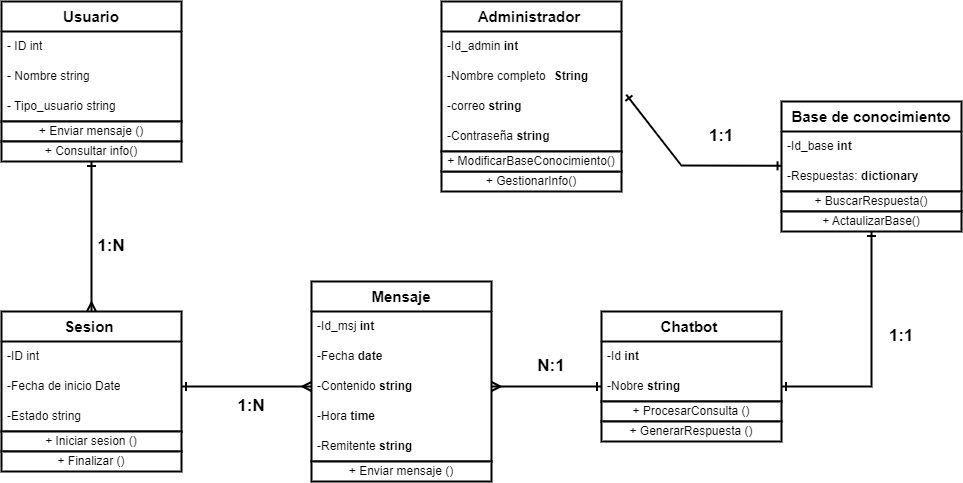

The diagram above was exported from draw.io. Its source (the exported page's mxGraphModel, read from the mxfile embedded in the PNG):
<mxGraphModel dx="1000" dy="638" grid="1" gridSize="10" guides="1" tooltips="1" connect="1" arrows="1" fold="1" page="1" pageScale="1" pageWidth="4681" pageHeight="3300" math="0" shadow="0">
  <root>
    <mxCell id="0" />
    <mxCell id="1" parent="0" />
    <mxCell id="Qy1D4WFwLu1K1vXiAppj-1" value="Administrador&amp;nbsp;" style="swimlane;fontStyle=1;childLayout=stackLayout;horizontal=1;startSize=30;horizontalStack=0;resizeParent=1;resizeParentMax=0;resizeLast=0;collapsible=1;marginBottom=0;whiteSpace=wrap;html=1;fontSize=15;strokeWidth=2;" parent="1" vertex="1">
      <mxGeometry x="510" y="40" width="180" height="150" as="geometry" />
    </mxCell>
    <mxCell id="Qy1D4WFwLu1K1vXiAppj-2" value="-Id_admin &lt;b&gt;int&lt;/b&gt;" style="text;strokeColor=none;fillColor=none;align=left;verticalAlign=middle;spacingLeft=4;spacingRight=4;overflow=hidden;points=[[0,0.5],[1,0.5]];portConstraint=eastwest;rotatable=0;whiteSpace=wrap;html=1;strokeWidth=2;" parent="Qy1D4WFwLu1K1vXiAppj-1" vertex="1">
      <mxGeometry y="30" width="180" height="30" as="geometry" />
    </mxCell>
    <mxCell id="Qy1D4WFwLu1K1vXiAppj-3" value="-Nombre completo&amp;nbsp;&lt;span style=&quot;white-space: pre;&quot;&gt;&#09;&lt;/span&gt;&lt;b&gt;String&lt;/b&gt;" style="text;strokeColor=none;fillColor=none;align=left;verticalAlign=middle;spacingLeft=4;spacingRight=4;overflow=hidden;points=[[0,0.5],[1,0.5]];portConstraint=eastwest;rotatable=0;whiteSpace=wrap;html=1;strokeWidth=2;" parent="Qy1D4WFwLu1K1vXiAppj-1" vertex="1">
      <mxGeometry y="60" width="180" height="30" as="geometry" />
    </mxCell>
    <mxCell id="Qy1D4WFwLu1K1vXiAppj-4" value="-correo &lt;b&gt;string&lt;/b&gt;" style="text;strokeColor=none;fillColor=none;align=left;verticalAlign=middle;spacingLeft=4;spacingRight=4;overflow=hidden;points=[[0,0.5],[1,0.5]];portConstraint=eastwest;rotatable=0;whiteSpace=wrap;html=1;strokeWidth=2;" parent="Qy1D4WFwLu1K1vXiAppj-1" vertex="1">
      <mxGeometry y="90" width="180" height="30" as="geometry" />
    </mxCell>
    <mxCell id="Qy1D4WFwLu1K1vXiAppj-56" value="-Contraseña &lt;b&gt;string&amp;nbsp;&lt;/b&gt;" style="text;strokeColor=none;fillColor=none;align=left;verticalAlign=middle;spacingLeft=4;spacingRight=4;overflow=hidden;points=[[0,0.5],[1,0.5]];portConstraint=eastwest;rotatable=0;whiteSpace=wrap;html=1;strokeWidth=2;" parent="Qy1D4WFwLu1K1vXiAppj-1" vertex="1">
      <mxGeometry y="120" width="180" height="30" as="geometry" />
    </mxCell>
    <mxCell id="Qy1D4WFwLu1K1vXiAppj-5" value="Mensaje" style="swimlane;fontStyle=1;childLayout=stackLayout;horizontal=1;startSize=30;horizontalStack=0;resizeParent=1;resizeParentMax=0;resizeLast=0;collapsible=1;marginBottom=0;whiteSpace=wrap;html=1;fontSize=15;strokeWidth=2;" parent="1" vertex="1">
      <mxGeometry x="380" y="320" width="180" height="180" as="geometry">
        <mxRectangle x="130" y="210" width="100" height="30" as="alternateBounds" />
      </mxGeometry>
    </mxCell>
    <mxCell id="Qy1D4WFwLu1K1vXiAppj-6" value="-Id_msj &lt;b&gt;int&amp;nbsp;&lt;/b&gt;" style="text;strokeColor=none;fillColor=none;align=left;verticalAlign=middle;spacingLeft=4;spacingRight=4;overflow=hidden;points=[[0,0.5],[1,0.5]];portConstraint=eastwest;rotatable=0;whiteSpace=wrap;html=1;strokeWidth=2;" parent="Qy1D4WFwLu1K1vXiAppj-5" vertex="1">
      <mxGeometry y="30" width="180" height="30" as="geometry" />
    </mxCell>
    <mxCell id="Qy1D4WFwLu1K1vXiAppj-7" value="-Fecha&lt;b&gt; date&lt;/b&gt;" style="text;strokeColor=none;fillColor=none;align=left;verticalAlign=middle;spacingLeft=4;spacingRight=4;overflow=hidden;points=[[0,0.5],[1,0.5]];portConstraint=eastwest;rotatable=0;whiteSpace=wrap;html=1;strokeWidth=2;" parent="Qy1D4WFwLu1K1vXiAppj-5" vertex="1">
      <mxGeometry y="60" width="180" height="30" as="geometry" />
    </mxCell>
    <mxCell id="Qy1D4WFwLu1K1vXiAppj-44" value="-Contenido &lt;b&gt;string&lt;/b&gt;" style="text;strokeColor=none;fillColor=none;align=left;verticalAlign=middle;spacingLeft=4;spacingRight=4;overflow=hidden;points=[[0,0.5],[1,0.5]];portConstraint=eastwest;rotatable=0;whiteSpace=wrap;html=1;strokeWidth=2;" parent="Qy1D4WFwLu1K1vXiAppj-5" vertex="1">
      <mxGeometry y="90" width="180" height="30" as="geometry" />
    </mxCell>
    <mxCell id="Qy1D4WFwLu1K1vXiAppj-45" value="-Hora &lt;b&gt;time&lt;/b&gt;" style="text;strokeColor=none;fillColor=none;align=left;verticalAlign=middle;spacingLeft=4;spacingRight=4;overflow=hidden;points=[[0,0.5],[1,0.5]];portConstraint=eastwest;rotatable=0;whiteSpace=wrap;html=1;strokeWidth=2;" parent="Qy1D4WFwLu1K1vXiAppj-5" vertex="1">
      <mxGeometry y="120" width="180" height="30" as="geometry" />
    </mxCell>
    <mxCell id="Qy1D4WFwLu1K1vXiAppj-46" value="-Remitente&amp;nbsp;&lt;b&gt;string&lt;/b&gt;" style="text;strokeColor=none;fillColor=none;align=left;verticalAlign=middle;spacingLeft=4;spacingRight=4;overflow=hidden;points=[[0,0.5],[1,0.5]];portConstraint=eastwest;rotatable=0;whiteSpace=wrap;html=1;strokeWidth=2;" parent="Qy1D4WFwLu1K1vXiAppj-5" vertex="1">
      <mxGeometry y="150" width="180" height="30" as="geometry" />
    </mxCell>
    <mxCell id="Qy1D4WFwLu1K1vXiAppj-9" value="Base de conocimiento" style="swimlane;fontStyle=1;childLayout=stackLayout;horizontal=1;startSize=30;horizontalStack=0;resizeParent=1;resizeParentMax=0;resizeLast=0;collapsible=1;marginBottom=0;whiteSpace=wrap;html=1;fontSize=15;strokeWidth=2;" parent="1" vertex="1">
      <mxGeometry x="850" y="140" width="180" height="90" as="geometry" />
    </mxCell>
    <mxCell id="Qy1D4WFwLu1K1vXiAppj-10" value="-Id_base &lt;b&gt;int&lt;/b&gt;" style="text;strokeColor=none;fillColor=none;align=left;verticalAlign=middle;spacingLeft=4;spacingRight=4;overflow=hidden;points=[[0,0.5],[1,0.5]];portConstraint=eastwest;rotatable=0;whiteSpace=wrap;html=1;strokeWidth=2;" parent="Qy1D4WFwLu1K1vXiAppj-9" vertex="1">
      <mxGeometry y="30" width="180" height="30" as="geometry" />
    </mxCell>
    <mxCell id="Qy1D4WFwLu1K1vXiAppj-11" value="-Respuestas: &lt;b&gt;dictionary&lt;/b&gt;" style="text;strokeColor=none;fillColor=none;align=left;verticalAlign=middle;spacingLeft=4;spacingRight=4;overflow=hidden;points=[[0,0.5],[1,0.5]];portConstraint=eastwest;rotatable=0;whiteSpace=wrap;html=1;strokeWidth=2;" parent="Qy1D4WFwLu1K1vXiAppj-9" vertex="1">
      <mxGeometry y="60" width="180" height="30" as="geometry" />
    </mxCell>
    <mxCell id="Qy1D4WFwLu1K1vXiAppj-13" value="Usuario" style="swimlane;fontStyle=1;childLayout=stackLayout;horizontal=1;startSize=30;horizontalStack=0;resizeParent=1;resizeParentMax=0;resizeLast=0;collapsible=1;marginBottom=0;whiteSpace=wrap;html=1;fontSize=15;strokeWidth=2;" parent="1" vertex="1">
      <mxGeometry x="70" y="40" width="180" height="120" as="geometry" />
    </mxCell>
    <mxCell id="Qy1D4WFwLu1K1vXiAppj-14" value="- ID int&amp;nbsp;" style="text;strokeColor=none;fillColor=none;align=left;verticalAlign=middle;spacingLeft=4;spacingRight=4;overflow=hidden;points=[[0,0.5],[1,0.5]];portConstraint=eastwest;rotatable=0;whiteSpace=wrap;html=1;" parent="Qy1D4WFwLu1K1vXiAppj-13" vertex="1">
      <mxGeometry y="30" width="180" height="30" as="geometry" />
    </mxCell>
    <mxCell id="Qy1D4WFwLu1K1vXiAppj-15" value="- Nombre string&amp;nbsp;" style="text;strokeColor=none;fillColor=none;align=left;verticalAlign=middle;spacingLeft=4;spacingRight=4;overflow=hidden;points=[[0,0.5],[1,0.5]];portConstraint=eastwest;rotatable=0;whiteSpace=wrap;html=1;" parent="Qy1D4WFwLu1K1vXiAppj-13" vertex="1">
      <mxGeometry y="60" width="180" height="30" as="geometry" />
    </mxCell>
    <mxCell id="Qy1D4WFwLu1K1vXiAppj-16" value="- Tipo_usuario string" style="text;strokeColor=none;fillColor=none;align=left;verticalAlign=middle;spacingLeft=4;spacingRight=4;overflow=hidden;points=[[0,0.5],[1,0.5]];portConstraint=eastwest;rotatable=0;whiteSpace=wrap;html=1;" parent="Qy1D4WFwLu1K1vXiAppj-13" vertex="1">
      <mxGeometry y="90" width="180" height="30" as="geometry" />
    </mxCell>
    <UserObject label="+ Enviar mensaje ()" treeRoot="1" id="Qy1D4WFwLu1K1vXiAppj-22">
      <mxCell style="whiteSpace=wrap;html=1;align=center;treeFolding=1;treeMoving=1;newEdgeStyle={&quot;edgeStyle&quot;:&quot;elbowEdgeStyle&quot;,&quot;startArrow&quot;:&quot;none&quot;,&quot;endArrow&quot;:&quot;none&quot;};strokeWidth=2;" parent="1" vertex="1">
        <mxGeometry x="70" y="160" width="180" height="20" as="geometry" />
      </mxCell>
    </UserObject>
    <UserObject label="+ Consultar info()" treeRoot="1" id="Qy1D4WFwLu1K1vXiAppj-23">
      <mxCell style="whiteSpace=wrap;html=1;align=center;treeFolding=1;treeMoving=1;newEdgeStyle={&quot;edgeStyle&quot;:&quot;elbowEdgeStyle&quot;,&quot;startArrow&quot;:&quot;none&quot;,&quot;endArrow&quot;:&quot;none&quot;};strokeWidth=2;" parent="1" vertex="1">
        <mxGeometry x="70" y="180" width="180" height="20" as="geometry" />
      </mxCell>
    </UserObject>
    <mxCell id="Qy1D4WFwLu1K1vXiAppj-24" value="Chatbot&amp;nbsp;" style="swimlane;fontStyle=1;childLayout=stackLayout;horizontal=1;startSize=30;horizontalStack=0;resizeParent=1;resizeParentMax=0;resizeLast=0;collapsible=1;marginBottom=0;whiteSpace=wrap;html=1;fontSize=15;strokeWidth=2;" parent="1" vertex="1">
      <mxGeometry x="670" y="350" width="180" height="90" as="geometry" />
    </mxCell>
    <mxCell id="Qy1D4WFwLu1K1vXiAppj-25" value="-Id &lt;b&gt;int&lt;/b&gt;" style="text;strokeColor=none;fillColor=none;align=left;verticalAlign=middle;spacingLeft=4;spacingRight=4;overflow=hidden;points=[[0,0.5],[1,0.5]];portConstraint=eastwest;rotatable=0;whiteSpace=wrap;html=1;strokeWidth=2;" parent="Qy1D4WFwLu1K1vXiAppj-24" vertex="1">
      <mxGeometry y="30" width="180" height="30" as="geometry" />
    </mxCell>
    <mxCell id="Qy1D4WFwLu1K1vXiAppj-26" value="-Nobre &lt;b&gt;string&lt;/b&gt;" style="text;strokeColor=none;fillColor=none;align=left;verticalAlign=middle;spacingLeft=4;spacingRight=4;overflow=hidden;points=[[0,0.5],[1,0.5]];portConstraint=eastwest;rotatable=0;whiteSpace=wrap;html=1;strokeWidth=2;" parent="Qy1D4WFwLu1K1vXiAppj-24" vertex="1">
      <mxGeometry y="60" width="180" height="30" as="geometry" />
    </mxCell>
    <mxCell id="Qy1D4WFwLu1K1vXiAppj-27" value="Sesion&amp;nbsp;" style="swimlane;fontStyle=1;childLayout=stackLayout;horizontal=1;startSize=30;horizontalStack=0;resizeParent=1;resizeParentMax=0;resizeLast=0;collapsible=1;marginBottom=0;whiteSpace=wrap;html=1;fontSize=15;strokeWidth=2;" parent="1" vertex="1">
      <mxGeometry x="70" y="350" width="180" height="120" as="geometry" />
    </mxCell>
    <mxCell id="Qy1D4WFwLu1K1vXiAppj-28" value="-ID int&amp;nbsp;" style="text;strokeColor=none;fillColor=none;align=left;verticalAlign=middle;spacingLeft=4;spacingRight=4;overflow=hidden;points=[[0,0.5],[1,0.5]];portConstraint=eastwest;rotatable=0;whiteSpace=wrap;html=1;strokeWidth=2;" parent="Qy1D4WFwLu1K1vXiAppj-27" vertex="1">
      <mxGeometry y="30" width="180" height="30" as="geometry" />
    </mxCell>
    <mxCell id="Qy1D4WFwLu1K1vXiAppj-29" value="-Fecha de inicio Date" style="text;strokeColor=none;fillColor=none;align=left;verticalAlign=middle;spacingLeft=4;spacingRight=4;overflow=hidden;points=[[0,0.5],[1,0.5]];portConstraint=eastwest;rotatable=0;whiteSpace=wrap;html=1;strokeWidth=2;" parent="Qy1D4WFwLu1K1vXiAppj-27" vertex="1">
      <mxGeometry y="60" width="180" height="30" as="geometry" />
    </mxCell>
    <mxCell id="Qy1D4WFwLu1K1vXiAppj-30" value="-Estado string&amp;nbsp;" style="text;strokeColor=none;fillColor=none;align=left;verticalAlign=middle;spacingLeft=4;spacingRight=4;overflow=hidden;points=[[0,0.5],[1,0.5]];portConstraint=eastwest;rotatable=0;whiteSpace=wrap;html=1;strokeWidth=2;" parent="Qy1D4WFwLu1K1vXiAppj-27" vertex="1">
      <mxGeometry y="90" width="180" height="30" as="geometry" />
    </mxCell>
    <UserObject label="+ Iniciar sesion ()" treeRoot="1" id="Qy1D4WFwLu1K1vXiAppj-31">
      <mxCell style="whiteSpace=wrap;html=1;align=center;treeFolding=1;treeMoving=1;newEdgeStyle={&quot;edgeStyle&quot;:&quot;elbowEdgeStyle&quot;,&quot;startArrow&quot;:&quot;none&quot;,&quot;endArrow&quot;:&quot;none&quot;};strokeWidth=2;" parent="1" vertex="1">
        <mxGeometry x="70" y="470" width="180" height="20" as="geometry" />
      </mxCell>
    </UserObject>
    <UserObject label="+ Finalizar ()" treeRoot="1" id="Qy1D4WFwLu1K1vXiAppj-32">
      <mxCell style="whiteSpace=wrap;html=1;align=center;treeFolding=1;treeMoving=1;newEdgeStyle={&quot;edgeStyle&quot;:&quot;elbowEdgeStyle&quot;,&quot;startArrow&quot;:&quot;none&quot;,&quot;endArrow&quot;:&quot;none&quot;};strokeWidth=2;" parent="1" vertex="1">
        <mxGeometry x="70" y="490" width="180" height="20" as="geometry" />
      </mxCell>
    </UserObject>
    <UserObject label="+ Enviar mensaje ()" treeRoot="1" id="Qy1D4WFwLu1K1vXiAppj-47">
      <mxCell style="whiteSpace=wrap;html=1;align=center;treeFolding=1;treeMoving=1;newEdgeStyle={&quot;edgeStyle&quot;:&quot;elbowEdgeStyle&quot;,&quot;startArrow&quot;:&quot;none&quot;,&quot;endArrow&quot;:&quot;none&quot;};strokeWidth=2;" parent="1" vertex="1">
        <mxGeometry x="380" y="500" width="180" height="20" as="geometry" />
      </mxCell>
    </UserObject>
    <UserObject label="+ ProcesarConsulta ()" treeRoot="1" id="Qy1D4WFwLu1K1vXiAppj-54">
      <mxCell style="whiteSpace=wrap;html=1;align=center;treeFolding=1;treeMoving=1;newEdgeStyle={&quot;edgeStyle&quot;:&quot;elbowEdgeStyle&quot;,&quot;startArrow&quot;:&quot;none&quot;,&quot;endArrow&quot;:&quot;none&quot;};strokeWidth=2;" parent="1" vertex="1">
        <mxGeometry x="670" y="440" width="180" height="20" as="geometry" />
      </mxCell>
    </UserObject>
    <UserObject label="+ GenerarRespuesta ()" treeRoot="1" id="Qy1D4WFwLu1K1vXiAppj-55">
      <mxCell style="whiteSpace=wrap;html=1;align=center;treeFolding=1;treeMoving=1;newEdgeStyle={&quot;edgeStyle&quot;:&quot;elbowEdgeStyle&quot;,&quot;startArrow&quot;:&quot;none&quot;,&quot;endArrow&quot;:&quot;none&quot;};strokeWidth=2;" parent="1" vertex="1">
        <mxGeometry x="670" y="460" width="180" height="20" as="geometry" />
      </mxCell>
    </UserObject>
    <UserObject label="+ GestionarInfo()" treeRoot="1" id="Qy1D4WFwLu1K1vXiAppj-57">
      <mxCell style="whiteSpace=wrap;html=1;align=center;treeFolding=1;treeMoving=1;newEdgeStyle={&quot;edgeStyle&quot;:&quot;elbowEdgeStyle&quot;,&quot;startArrow&quot;:&quot;none&quot;,&quot;endArrow&quot;:&quot;none&quot;};strokeWidth=2;" parent="1" vertex="1">
        <mxGeometry x="510" y="210" width="180" height="20" as="geometry" />
      </mxCell>
    </UserObject>
    <UserObject label="+ ModificarBaseConocimiento()" treeRoot="1" id="Qy1D4WFwLu1K1vXiAppj-58">
      <mxCell style="whiteSpace=wrap;html=1;align=center;treeFolding=1;treeMoving=1;newEdgeStyle={&quot;edgeStyle&quot;:&quot;elbowEdgeStyle&quot;,&quot;startArrow&quot;:&quot;none&quot;,&quot;endArrow&quot;:&quot;none&quot;};strokeWidth=2;" parent="1" vertex="1">
        <mxGeometry x="510" y="190" width="180" height="20" as="geometry" />
      </mxCell>
    </UserObject>
    <UserObject label="+ BuscarRespuesta()" treeRoot="1" id="Qy1D4WFwLu1K1vXiAppj-59">
      <mxCell style="whiteSpace=wrap;html=1;align=center;treeFolding=1;treeMoving=1;newEdgeStyle={&quot;edgeStyle&quot;:&quot;elbowEdgeStyle&quot;,&quot;startArrow&quot;:&quot;none&quot;,&quot;endArrow&quot;:&quot;none&quot;};strokeWidth=2;" parent="1" vertex="1">
        <mxGeometry x="850" y="230" width="180" height="20" as="geometry" />
      </mxCell>
    </UserObject>
    <UserObject label="+ ActaulizarBase()" treeRoot="1" id="Qy1D4WFwLu1K1vXiAppj-60">
      <mxCell style="whiteSpace=wrap;html=1;align=center;treeFolding=1;treeMoving=1;newEdgeStyle={&quot;edgeStyle&quot;:&quot;elbowEdgeStyle&quot;,&quot;startArrow&quot;:&quot;none&quot;,&quot;endArrow&quot;:&quot;none&quot;};strokeWidth=2;" parent="1" vertex="1">
        <mxGeometry x="850" y="250" width="180" height="20" as="geometry" />
      </mxCell>
    </UserObject>
    <mxCell id="Qy1D4WFwLu1K1vXiAppj-61" value="" style="endArrow=ERmany;html=1;rounded=0;startArrow=ERone;startFill=0;endFill=0;strokeWidth=2;exitX=0.5;exitY=1;exitDx=0;exitDy=0;entryX=0.5;entryY=0;entryDx=0;entryDy=0;" parent="1" source="Qy1D4WFwLu1K1vXiAppj-23" target="Qy1D4WFwLu1K1vXiAppj-27" edge="1">
      <mxGeometry width="50" height="50" relative="1" as="geometry">
        <mxPoint x="250" y="340" as="sourcePoint" />
        <mxPoint x="300" y="290" as="targetPoint" />
      </mxGeometry>
    </mxCell>
    <mxCell id="Qy1D4WFwLu1K1vXiAppj-63" value="1:N" style="text;html=1;align=center;verticalAlign=middle;whiteSpace=wrap;rounded=0;fontSize=17;fontStyle=1" parent="1" vertex="1">
      <mxGeometry x="150" y="270" width="60" height="30" as="geometry" />
    </mxCell>
    <mxCell id="Qy1D4WFwLu1K1vXiAppj-64" value="" style="endArrow=ERmany;html=1;rounded=0;startArrow=ERone;startFill=0;endFill=0;strokeWidth=2;exitX=1;exitY=0.5;exitDx=0;exitDy=0;entryX=0;entryY=0.5;entryDx=0;entryDy=0;" parent="1" source="Qy1D4WFwLu1K1vXiAppj-29" target="Qy1D4WFwLu1K1vXiAppj-44" edge="1">
      <mxGeometry width="50" height="50" relative="1" as="geometry">
        <mxPoint x="170" y="210" as="sourcePoint" />
        <mxPoint x="370" y="420" as="targetPoint" />
      </mxGeometry>
    </mxCell>
    <mxCell id="Qy1D4WFwLu1K1vXiAppj-65" value="1:N" style="text;html=1;align=center;verticalAlign=middle;whiteSpace=wrap;rounded=0;fontSize=17;fontStyle=1" parent="1" vertex="1">
      <mxGeometry x="290" y="430" width="60" height="30" as="geometry" />
    </mxCell>
    <mxCell id="Qy1D4WFwLu1K1vXiAppj-66" value="" style="endArrow=ERmany;html=1;rounded=0;startArrow=ERone;startFill=0;endFill=0;strokeWidth=2;exitX=0;exitY=0.5;exitDx=0;exitDy=0;entryX=1;entryY=0.5;entryDx=0;entryDy=0;" parent="1" source="Qy1D4WFwLu1K1vXiAppj-26" target="Qy1D4WFwLu1K1vXiAppj-44" edge="1">
      <mxGeometry width="50" height="50" relative="1" as="geometry">
        <mxPoint x="650" y="560" as="sourcePoint" />
        <mxPoint x="780" y="560" as="targetPoint" />
      </mxGeometry>
    </mxCell>
    <mxCell id="Qy1D4WFwLu1K1vXiAppj-67" value="N:1" style="text;html=1;align=center;verticalAlign=middle;whiteSpace=wrap;rounded=0;fontSize=17;fontStyle=1" parent="1" vertex="1">
      <mxGeometry x="590" y="390" width="60" height="30" as="geometry" />
    </mxCell>
    <mxCell id="Qy1D4WFwLu1K1vXiAppj-68" value="" style="endArrow=ERone;html=1;rounded=0;startArrow=ERone;startFill=0;endFill=0;strokeWidth=2;exitX=0.003;exitY=0.145;exitDx=0;exitDy=0;entryX=1.026;entryY=0.106;entryDx=0;entryDy=0;exitPerimeter=0;entryPerimeter=0;" parent="1" source="Qy1D4WFwLu1K1vXiAppj-11" target="Qy1D4WFwLu1K1vXiAppj-4" edge="1">
      <mxGeometry width="50" height="50" relative="1" as="geometry">
        <mxPoint x="730" y="105" as="sourcePoint" />
        <mxPoint x="730" y="255" as="targetPoint" />
        <Array as="points">
          <mxPoint x="750" y="204" />
        </Array>
      </mxGeometry>
    </mxCell>
    <mxCell id="Qy1D4WFwLu1K1vXiAppj-70" value="" style="endArrow=ERone;html=1;rounded=0;startArrow=ERone;startFill=0;endFill=0;strokeWidth=2;exitX=0.5;exitY=1;exitDx=0;exitDy=0;entryX=1;entryY=0.5;entryDx=0;entryDy=0;" parent="1" source="Qy1D4WFwLu1K1vXiAppj-60" target="Qy1D4WFwLu1K1vXiAppj-26" edge="1">
      <mxGeometry width="50" height="50" relative="1" as="geometry">
        <mxPoint x="740" y="115" as="sourcePoint" />
        <mxPoint x="740" y="265" as="targetPoint" />
        <Array as="points">
          <mxPoint x="940" y="425" />
        </Array>
      </mxGeometry>
    </mxCell>
    <mxCell id="Qy1D4WFwLu1K1vXiAppj-72" value="1:1" style="text;html=1;align=center;verticalAlign=middle;whiteSpace=wrap;rounded=0;fontSize=17;fontStyle=1" parent="1" vertex="1">
      <mxGeometry x="760" y="160" width="60" height="30" as="geometry" />
    </mxCell>
    <mxCell id="Qy1D4WFwLu1K1vXiAppj-73" value="1:1" style="text;html=1;align=center;verticalAlign=middle;whiteSpace=wrap;rounded=0;fontSize=17;fontStyle=1" parent="1" vertex="1">
      <mxGeometry x="940" y="360" width="60" height="30" as="geometry" />
    </mxCell>
  </root>
</mxGraphModel>